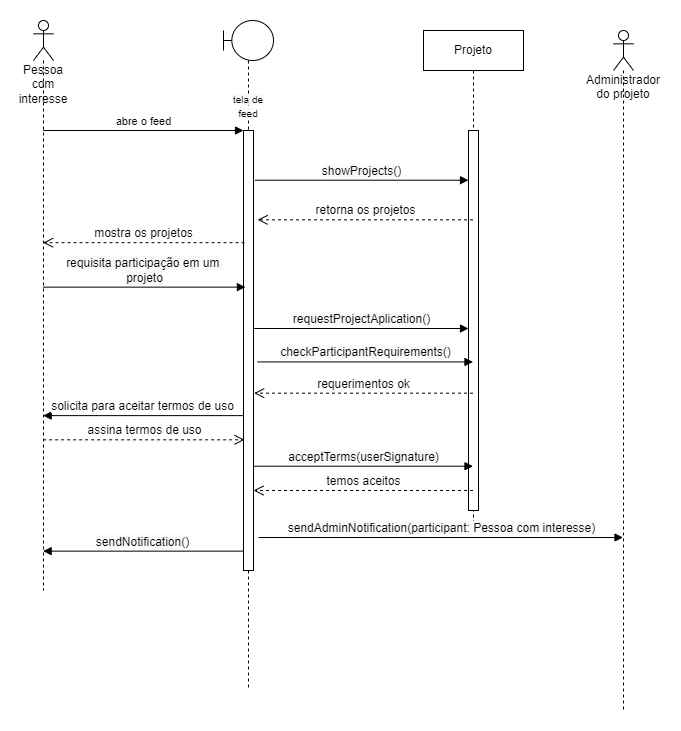

The diagram above was exported from draw.io. Its source (the exported page's mxGraphModel, read from the mxfile embedded in the PNG):
<mxGraphModel dx="1202" dy="657" grid="1" gridSize="10" guides="1" tooltips="1" connect="1" arrows="1" fold="1" page="1" pageScale="1" pageWidth="850" pageHeight="1100" math="0" shadow="0">
  <root>
    <mxCell id="0" />
    <mxCell id="1" parent="0" />
    <mxCell id="i3sC1HdlLSx-RFJPr-xY-18" value="Pessoa com interesse" style="shape=umlLifeline;participant=umlActor;perimeter=lifelinePerimeter;whiteSpace=wrap;html=1;container=1;collapsible=0;recursiveResize=0;verticalAlign=top;spacingTop=36;outlineConnect=0;fontSize=12;" parent="1" vertex="1">
      <mxGeometry x="160" y="80" width="20" height="570" as="geometry" />
    </mxCell>
    <mxCell id="cRTT0FgUTYb8BlIguk59-2" value="abre o feed" style="html=1;verticalAlign=bottom;endArrow=block;entryX=0;entryY=0;rounded=0;" edge="1" target="cRTT0FgUTYb8BlIguk59-1" parent="1" source="i3sC1HdlLSx-RFJPr-xY-18">
      <mxGeometry relative="1" as="geometry">
        <mxPoint x="140" y="-90" as="sourcePoint" />
      </mxGeometry>
    </mxCell>
    <mxCell id="cRTT0FgUTYb8BlIguk59-8" value="&lt;br&gt;&lt;br&gt;&lt;span style=&quot;color: rgb(0 , 0 , 0) ; font-family: &amp;#34;helvetica&amp;#34; ; font-size: 10px ; font-style: normal ; font-weight: 400 ; letter-spacing: normal ; text-align: center ; text-indent: 0px ; text-transform: none ; word-spacing: 0px ; background-color: rgb(248 , 249 , 250) ; display: inline ; float: none&quot;&gt;tela de feed&lt;/span&gt;&lt;br&gt;" style="shape=umlLifeline;participant=umlBoundary;perimeter=lifelinePerimeter;whiteSpace=wrap;html=1;container=1;collapsible=0;recursiveResize=0;verticalAlign=top;spacingTop=36;outlineConnect=0;fontSize=12;" vertex="1" parent="1">
      <mxGeometry x="350" y="80" width="50" height="670" as="geometry" />
    </mxCell>
    <mxCell id="cRTT0FgUTYb8BlIguk59-1" value="" style="html=1;points=[];perimeter=orthogonalPerimeter;" vertex="1" parent="cRTT0FgUTYb8BlIguk59-8">
      <mxGeometry x="20" y="110" width="10" height="440" as="geometry" />
    </mxCell>
    <mxCell id="cRTT0FgUTYb8BlIguk59-23" value="Administrador do projeto" style="shape=umlLifeline;participant=umlActor;perimeter=lifelinePerimeter;whiteSpace=wrap;html=1;container=1;collapsible=0;recursiveResize=0;verticalAlign=top;spacingTop=36;outlineConnect=0;fontSize=12;" vertex="1" parent="1">
      <mxGeometry x="740" y="90" width="20" height="680" as="geometry" />
    </mxCell>
    <mxCell id="cRTT0FgUTYb8BlIguk59-28" value="Projeto" style="shape=umlLifeline;perimeter=lifelinePerimeter;whiteSpace=wrap;html=1;container=1;collapsible=0;recursiveResize=0;outlineConnect=0;fontSize=12;" vertex="1" parent="1">
      <mxGeometry x="550" y="90" width="100" height="500" as="geometry" />
    </mxCell>
    <mxCell id="cRTT0FgUTYb8BlIguk59-29" value="" style="html=1;points=[];perimeter=orthogonalPerimeter;fontSize=12;" vertex="1" parent="cRTT0FgUTYb8BlIguk59-28">
      <mxGeometry x="45" y="100" width="10" height="380" as="geometry" />
    </mxCell>
    <mxCell id="cRTT0FgUTYb8BlIguk59-32" value="&lt;span style=&quot;font-family: &amp;#34;helvetica&amp;#34; ; text-align: left ; background-color: rgb(248 , 249 , 250)&quot;&gt;showProjects()&lt;/span&gt;" style="html=1;verticalAlign=bottom;endArrow=block;rounded=0;fontSize=12;exitX=1.148;exitY=0.113;exitDx=0;exitDy=0;exitPerimeter=0;" edge="1" parent="1" source="cRTT0FgUTYb8BlIguk59-1" target="cRTT0FgUTYb8BlIguk59-29">
      <mxGeometry width="80" relative="1" as="geometry">
        <mxPoint x="530" y="320" as="sourcePoint" />
        <mxPoint x="590" y="220" as="targetPoint" />
      </mxGeometry>
    </mxCell>
    <mxCell id="cRTT0FgUTYb8BlIguk59-33" value="retorna os projetos" style="html=1;verticalAlign=bottom;endArrow=open;dashed=1;endSize=8;rounded=0;fontSize=12;entryX=1.409;entryY=0.203;entryDx=0;entryDy=0;entryPerimeter=0;" edge="1" parent="1" source="cRTT0FgUTYb8BlIguk59-28" target="cRTT0FgUTYb8BlIguk59-1">
      <mxGeometry relative="1" as="geometry">
        <mxPoint x="610" y="320" as="sourcePoint" />
        <mxPoint x="530" y="320" as="targetPoint" />
      </mxGeometry>
    </mxCell>
    <mxCell id="cRTT0FgUTYb8BlIguk59-35" value="mostra os projetos" style="html=1;verticalAlign=bottom;endArrow=open;dashed=1;endSize=8;rounded=0;fontSize=12;exitX=0.104;exitY=0.255;exitDx=0;exitDy=0;exitPerimeter=0;" edge="1" parent="1" source="cRTT0FgUTYb8BlIguk59-1" target="i3sC1HdlLSx-RFJPr-xY-18">
      <mxGeometry relative="1" as="geometry">
        <mxPoint x="520" y="290" as="sourcePoint" />
        <mxPoint x="530" y="320" as="targetPoint" />
      </mxGeometry>
    </mxCell>
    <mxCell id="cRTT0FgUTYb8BlIguk59-36" value="&lt;span style=&quot;font-family: &amp;#34;helvetica&amp;#34; ; text-align: left ; background-color: rgb(248 , 249 , 250)&quot;&gt;requisita participação em um &lt;br&gt;projeto&lt;br&gt;&lt;/span&gt;" style="html=1;verticalAlign=bottom;endArrow=block;rounded=0;fontSize=12;entryX=0.191;entryY=0.356;entryDx=0;entryDy=0;entryPerimeter=0;" edge="1" parent="1" source="i3sC1HdlLSx-RFJPr-xY-18" target="cRTT0FgUTYb8BlIguk59-1">
      <mxGeometry width="80" relative="1" as="geometry">
        <mxPoint x="530" y="320" as="sourcePoint" />
        <mxPoint x="610" y="320" as="targetPoint" />
      </mxGeometry>
    </mxCell>
    <mxCell id="cRTT0FgUTYb8BlIguk59-37" value="&lt;span style=&quot;font-family: &amp;#34;helvetica&amp;#34; ; text-align: left ; background-color: rgb(248 , 249 , 250)&quot;&gt;requestProjectAplication()&lt;/span&gt;" style="html=1;verticalAlign=bottom;endArrow=block;rounded=0;fontSize=12;exitX=1.061;exitY=0.45;exitDx=0;exitDy=0;exitPerimeter=0;" edge="1" parent="1" source="cRTT0FgUTYb8BlIguk59-1" target="cRTT0FgUTYb8BlIguk59-29">
      <mxGeometry width="80" relative="1" as="geometry">
        <mxPoint x="530" y="300" as="sourcePoint" />
        <mxPoint x="610" y="300" as="targetPoint" />
      </mxGeometry>
    </mxCell>
    <mxCell id="cRTT0FgUTYb8BlIguk59-38" value="&lt;span style=&quot;font-family: &amp;#34;helvetica&amp;#34; ; text-align: left ; background-color: rgb(248 , 249 , 250)&quot;&gt;checkParticipantRequirements()&lt;/span&gt;" style="html=1;verticalAlign=bottom;endArrow=block;rounded=0;fontSize=12;exitX=1.409;exitY=0.526;exitDx=0;exitDy=0;exitPerimeter=0;" edge="1" parent="1" source="cRTT0FgUTYb8BlIguk59-1" target="cRTT0FgUTYb8BlIguk59-28">
      <mxGeometry width="80" relative="1" as="geometry">
        <mxPoint x="430" y="370" as="sourcePoint" />
        <mxPoint x="530" y="400" as="targetPoint" />
      </mxGeometry>
    </mxCell>
    <mxCell id="cRTT0FgUTYb8BlIguk59-39" value="requerimentos ok" style="html=1;verticalAlign=bottom;endArrow=open;dashed=1;endSize=8;rounded=0;fontSize=12;entryX=1.061;entryY=0.597;entryDx=0;entryDy=0;entryPerimeter=0;" edge="1" parent="1" source="cRTT0FgUTYb8BlIguk59-28" target="cRTT0FgUTYb8BlIguk59-1">
      <mxGeometry relative="1" as="geometry">
        <mxPoint x="610" y="300" as="sourcePoint" />
        <mxPoint x="380" y="490" as="targetPoint" />
      </mxGeometry>
    </mxCell>
    <mxCell id="cRTT0FgUTYb8BlIguk59-40" value="solicita para aceitar termos de uso" style="html=1;verticalAlign=bottom;endArrow=block;rounded=0;fontSize=12;exitX=-0.07;exitY=0.648;exitDx=0;exitDy=0;exitPerimeter=0;" edge="1" parent="1" source="cRTT0FgUTYb8BlIguk59-1" target="i3sC1HdlLSx-RFJPr-xY-18">
      <mxGeometry width="80" relative="1" as="geometry">
        <mxPoint x="530" y="300" as="sourcePoint" />
        <mxPoint x="610" y="300" as="targetPoint" />
      </mxGeometry>
    </mxCell>
    <mxCell id="cRTT0FgUTYb8BlIguk59-41" value="assina termos de uso" style="html=1;verticalAlign=bottom;endArrow=open;dashed=1;endSize=8;rounded=0;fontSize=12;entryX=0.104;entryY=0.703;entryDx=0;entryDy=0;entryPerimeter=0;" edge="1" parent="1" source="i3sC1HdlLSx-RFJPr-xY-18" target="cRTT0FgUTYb8BlIguk59-1">
      <mxGeometry relative="1" as="geometry">
        <mxPoint x="610" y="300" as="sourcePoint" />
        <mxPoint x="530" y="300" as="targetPoint" />
      </mxGeometry>
    </mxCell>
    <mxCell id="cRTT0FgUTYb8BlIguk59-44" value="&lt;span style=&quot;font-family: &amp;#34;helvetica&amp;#34; ; text-align: left ; background-color: rgb(248 , 249 , 250)&quot;&gt;acceptTerms(userSignature)&lt;/span&gt;" style="html=1;verticalAlign=bottom;endArrow=block;rounded=0;fontSize=12;exitX=1.061;exitY=0.763;exitDx=0;exitDy=0;exitPerimeter=0;" edge="1" parent="1" source="cRTT0FgUTYb8BlIguk59-1" target="cRTT0FgUTYb8BlIguk59-28">
      <mxGeometry width="80" relative="1" as="geometry">
        <mxPoint x="30" y="580" as="sourcePoint" />
        <mxPoint x="110" y="580" as="targetPoint" />
      </mxGeometry>
    </mxCell>
    <mxCell id="cRTT0FgUTYb8BlIguk59-45" value="temos aceitos" style="html=1;verticalAlign=bottom;endArrow=open;dashed=1;endSize=8;rounded=0;fontSize=12;" edge="1" parent="1" source="cRTT0FgUTYb8BlIguk59-28">
      <mxGeometry relative="1" as="geometry">
        <mxPoint x="530" y="580" as="sourcePoint" />
        <mxPoint x="380" y="550" as="targetPoint" />
      </mxGeometry>
    </mxCell>
    <mxCell id="cRTT0FgUTYb8BlIguk59-49" value="&lt;span style=&quot;font-family: &amp;#34;helvetica&amp;#34; ; text-align: left ; background-color: rgb(248 , 249 , 250)&quot;&gt;sendAdminNotification(participant: Pessoa com interesse)&lt;/span&gt;" style="html=1;verticalAlign=bottom;endArrow=block;rounded=0;fontSize=12;exitX=1.496;exitY=0.925;exitDx=0;exitDy=0;exitPerimeter=0;" edge="1" parent="1" source="cRTT0FgUTYb8BlIguk59-1" target="cRTT0FgUTYb8BlIguk59-23">
      <mxGeometry width="80" relative="1" as="geometry">
        <mxPoint x="530" y="490" as="sourcePoint" />
        <mxPoint x="610" y="490" as="targetPoint" />
      </mxGeometry>
    </mxCell>
    <mxCell id="cRTT0FgUTYb8BlIguk59-50" value="&lt;span style=&quot;font-family: &amp;#34;helvetica&amp;#34; ; text-align: left ; background-color: rgb(248 , 249 , 250)&quot;&gt;sendNotification()&lt;/span&gt;" style="html=1;verticalAlign=bottom;endArrow=block;rounded=0;fontSize=12;exitX=-0.07;exitY=0.956;exitDx=0;exitDy=0;exitPerimeter=0;" edge="1" parent="1" source="cRTT0FgUTYb8BlIguk59-1" target="i3sC1HdlLSx-RFJPr-xY-18">
      <mxGeometry width="80" relative="1" as="geometry">
        <mxPoint x="530" y="490" as="sourcePoint" />
        <mxPoint x="610" y="490" as="targetPoint" />
      </mxGeometry>
    </mxCell>
  </root>
</mxGraphModel>